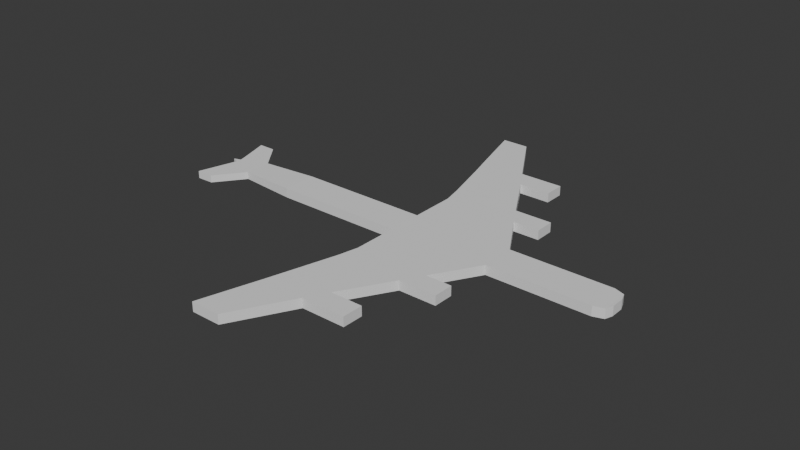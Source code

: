 # Source: PlaneSketchV2.blend  (saved by Blender 4.0.36; exported with 4.5.12 LTS)
import bpy
from mathutils import Matrix  # noqa: F401  (used for matrix-valued properties, if any)

bpy.ops.wm.read_factory_settings(use_empty=True)
scene = bpy.context.scene
scene.name = 'Scene'

# ---- collections
col_collection = bpy.data.collections.new('Collection'); scene.collection.children.link(col_collection)

# ---- world
world_world = bpy.data.worlds.new('World'); scene.world = world_world
world_world.use_nodes = True; world_world.node_tree.nodes.clear()
_N = world_world.node_tree.nodes; _L = world_world.node_tree.links
n0 = _N.new('ShaderNodeOutputWorld'); n0.name = 'World Output'; n0.location = (300, 300)
n1 = _N.new('ShaderNodeBackground'); n1.name = 'Background'; n1.location = (10, 300)
n1.inputs[0].default_value = (0.05088, 0.05088, 0.05088, 1.0)
_L.new(n1.outputs[0], n0.inputs[0])
n0.is_active_output = True
world_world.color = (0.05088, 0.05088, 0.05088)
world_world.use_sun_shadow = False
world_world.sun_shadow_jitter_overblur = 0.0

# ---- meshes
me_cube_001 = bpy.data.meshes.new('Cube.001')
me_cube_001.from_pydata([(-30.94, -3.703, -1.0), (-30.94, -3.703, 1.0), (-30.94, 3.634, -1.0), (-30.94, 3.634, 1.0), (39.38, -3.703, -1.0), (39.38, -3.703, 1.0), (39.38, 3.634, -1.0), (39.38, 3.634, 1.0), (41.52, 2.924, 0.9756), (41.52, 2.924, -1.01), (41.52, -2.992, -1.01), (41.52, -2.992, 0.9756), (42.08, 1.359, 0.9893), (42.08, 1.359, -0.9893), (42.08, -1.427, -0.9893), (42.08, -1.427, 0.9893), (-42.99, 2.821, -0.7782), (-42.99, -2.889, -0.7782), (-42.99, -2.889, 0.7782), (-42.99, 2.821, 0.7782), (-49.37, 2.821, -0.7782), (-48.62, 0.02736, -0.7782), (-48.62, 0.02736, 0.7782), (-49.37, 2.821, 0.7782), (-47.49, 8.752, 0.7782), (-47.49, 8.752, -0.7782), (-51.15, 8.752, 0.7782), (-51.15, 8.752, -0.7782), (-47.58, -8.937, -0.7782), (-47.58, -8.937, 0.7782), (-51.15, -9.031, -0.7782), (-51.15, -9.031, 0.7782), (4.223, 3.634, -1.0), (4.223, 3.634, 1.0), (4.223, -3.703, -1.0), (4.223, -3.703, 1.0), (-13.13, 3.634, -1.0), (-13.13, -3.703, 1.0), (-13.13, 3.634, 1.0), (-13.13, -3.703, -1.0), (-4.341, 3.634, 1.0), (-4.341, -3.703, -1.0), (-4.341, 3.634, -1.0), (-4.341, -3.703, 1.0), (-0.1719, 3.634, 1.0), (-0.1719, -3.703, -1.0), (-0.1719, 3.634, -1.0), (-0.1719, -3.703, 1.0), (-2.372, 3.634, -1.0), (-2.372, -3.703, 1.0), (-2.372, 3.634, 1.0), (-2.372, -3.703, -1.0), (-3.357, 3.634, -1.0), (-3.357, -3.703, 1.0), (-3.357, 3.634, 1.0), (-3.357, -3.703, -1.0), (21.8, 3.634, 1.0), (21.8, -3.703, -1.0), (21.8, 3.634, -1.0), (21.8, -3.703, 1.0), (13.01, 3.634, -1.0), (13.01, -3.703, 1.0), (13.01, 3.634, 1.0), (13.01, -3.703, -1.0), (17.41, 3.634, 1.0), (17.41, -3.703, -1.0), (17.41, 3.634, -1.0), (17.41, -3.703, 1.0), (19.61, 3.634, 1.0), (19.61, -3.703, -1.0), (19.61, 3.634, -1.0), (19.61, -3.703, 1.0), (18.51, 3.634, -1.0), (18.51, -3.703, 1.0), (18.51, 3.634, 1.0), (18.51, -3.703, -1.0), (17.96, 3.634, -1.0), (17.96, -3.703, 1.0), (17.96, 3.634, 1.0), (17.96, -3.703, -1.0), (8.451, 13.17, -1.0), (4.223, 13.17, -1.0), (-0.1719, 13.17, 1.0), (4.223, 13.17, 1.0), (-2.372, 13.17, 1.0), (-0.1719, 13.17, -1.0), (-2.372, 13.17, -1.0), (-3.357, 13.17, 1.0), (-3.357, 13.17, -1.0), (9.316, 13.17, -1.0), (8.451, 13.17, 1.0), (9.316, 13.17, 1.0), (12.25, 13.17, -1.0), (12.25, 13.17, 1.0), (8.451, 17.32, -1.0), (4.223, 17.32, -1.0), (-0.1719, 17.32, 1.0), (4.223, 17.32, 1.0), (-2.372, 17.32, 1.0), (-0.1719, 17.32, -1.0), (-2.372, 17.32, -1.0), (-4.269, 17.32, 1.0), (-4.269, 17.32, -1.0), (9.316, 17.32, -1.0), (8.451, 17.32, 1.0), (9.316, 17.32, 1.0), (9.865, 17.32, -1.0), (9.865, 17.32, 1.0), (-0.4952, 27.8, -1.0), (-1.36, 27.8, -1.0), (-2.388, 27.8, 1.0), (-1.36, 27.8, 1.0), (-4.588, 27.8, 1.0), (-2.388, 27.8, -1.0), (-4.588, 27.8, -1.0), (-7.072, 27.8, 1.0), (-7.072, 27.8, -1.0), (0.7217, 27.8, -1.0), (-0.4952, 27.8, 1.0), (0.7217, 27.8, 1.0), (3.834, 27.8, -1.0), (3.834, 27.8, 1.0), (-0.4952, 32.1, -1.0), (-1.36, 32.1, -1.0), (-2.388, 32.1, 1.0), (-1.36, 32.1, 1.0), (-4.588, 32.1, 1.0), (-2.388, 32.1, -1.0), (-4.588, 32.1, -1.0), (-8.31, 32.1, 1.0), (-8.31, 32.1, -1.0), (0.7217, 32.1, -1.0), (-0.4952, 32.1, 1.0), (0.7217, 32.1, 1.0), (1.271, 32.1, -1.0), (1.271, 32.1, 1.0), (-7.676, 44.53, -1.0), (-8.608, 44.53, -1.0), (-9.1, 44.53, 1.0), (-8.608, 44.53, 1.0), (-10.78, 44.53, 1.0), (-9.1, 44.53, -1.0), (-10.78, 44.53, -1.0), (-11.76, 44.53, 1.0), (-11.76, 44.53, -1.0), (-6.633, 44.53, -1.0), (-7.676, 44.53, 1.0), (-6.633, 44.53, 1.0), (-6.083, 44.53, -1.0), (-6.083, 44.53, 1.0), (-0.1719, -13.24, -1.0), (4.223, -13.24, -1.0), (4.867, -13.24, 1.0), (4.223, -13.24, 1.0), (-2.372, -13.24, -1.0), (-0.1719, -13.24, 1.0), (-2.372, -13.24, 1.0), (-3.357, -13.24, -1.0), (-3.357, -13.24, 1.0), (9.261, -13.24, 1.0), (4.867, -13.24, -1.0), (9.261, -13.24, -1.0), (12.3, -13.24, 1.0), (12.3, -13.24, -1.0), (-0.1719, -17.47, -1.0), (4.223, -17.47, -1.0), (4.867, -17.47, 1.0), (4.223, -17.47, 1.0), (-2.372, -17.47, -1.0), (-0.1719, -17.47, 1.0), (-2.372, -17.47, 1.0), (-4.262, -17.47, -1.0), (-4.262, -17.47, 1.0), (9.261, -17.47, 1.0), (4.867, -17.47, -1.0), (9.261, -17.47, -1.0), (9.811, -17.47, 1.0), (9.811, -17.47, -1.0), (-4.688, -27.79, -1.0), (-3.915, -27.79, -1.0), (-2.523, -27.79, 1.0), (-3.915, -27.79, 1.0), (-6.107, -27.79, -1.0), (-4.688, -27.79, 1.0), (-6.107, -27.79, 1.0), (-7.091, -27.79, -1.0), (-7.091, -27.79, 1.0), (0.6636, -27.79, 1.0), (-2.523, -27.79, -1.0), (0.6636, -27.79, -1.0), (3.702, -27.79, 1.0), (3.702, -27.79, -1.0), (-5.896, -32.17, -1.0), (-5.123, -32.17, -1.0), (-3.731, -32.17, 1.0), (-5.123, -32.17, 1.0), (-7.314, -32.17, -1.0), (-5.896, -32.17, 1.0), (-7.314, -32.17, 1.0), (-8.299, -32.17, -1.0), (-8.299, -32.17, 1.0), (0.6636, -32.17, 1.0), (-3.731, -32.17, -1.0), (0.6636, -32.17, -1.0), (1.213, -32.17, 1.0), (1.213, -32.17, -1.0), (-10.49, -44.6, -1.0), (-9.568, -44.6, -1.0), (-8.813, -44.6, 1.0), (-9.568, -44.6, 1.0), (-10.9, -44.6, -1.0), (-10.49, -44.6, 1.0), (-10.9, -44.6, 1.0), (-11.88, -44.6, -1.0), (-11.88, -44.6, 1.0), (-6.218, -44.6, 1.0), (-8.813, -44.6, -1.0), (-6.218, -44.6, -1.0), (-5.668, -44.6, 1.0), (-5.668, -44.6, -1.0), (10.45, -27.79, -1.0), (10.4, -32.17, -1.0), (10.45, -27.79, 1.0), (10.4, -32.17, 1.0), (17.73, -13.24, 1.0), (17.73, -13.24, -1.0), (17.69, -17.47, 1.0), (17.69, -17.47, -1.0), (10.48, 32.1, -1.0), (10.45, 27.8, -1.0), (10.45, 27.8, 1.0), (10.48, 32.1, 1.0), (17.79, 13.17, 1.0), (17.79, 13.17, -1.0), (17.79, 17.32, 1.0), (17.79, 17.32, -1.0), (-50.17, -0.0694, -0.7805), (-50.17, -0.0694, 0.7805), (-50.17, 0.1033, -0.7805), (-50.17, 0.1033, 0.7805), (-48.1, -0.7805, -0.7805), (-48.1, -0.7805, 0.7805), (-48.1, 0.7805, -0.7805), (-48.1, 0.7805, 0.7805)], [], [(3, 2, 16, 19), (58, 56, 7, 6), (7, 5, 11, 8), (39, 37, 1, 0), (58, 6, 4, 57), (38, 3, 1, 37), (8, 11, 15, 12), (6, 7, 8, 9), (5, 4, 10, 11), (4, 6, 9, 10), (13, 12, 15, 14), (9, 8, 12, 13), (11, 10, 14, 15), (10, 9, 13, 14), (18, 19, 23, 22), (0, 1, 18, 17), (1, 3, 19, 18), (2, 0, 17, 16), (21, 22, 23, 20), (16, 17, 21, 20), (16, 20, 27, 25), (18, 22, 31, 29), (24, 25, 27, 26), (20, 23, 26, 27), (19, 16, 25, 24), (23, 19, 24, 26), (28, 29, 31, 30), (22, 21, 30, 31), (21, 17, 28, 30), (17, 18, 29, 28), (62, 33, 35, 61), (46, 32, 34, 45), (63, 65, 161, 160), (76, 66, 89, 92), (2, 3, 38, 36), (2, 36, 39, 0), (40, 38, 37, 43), (41, 43, 37, 39), (55, 53, 43, 41), (54, 40, 43, 53), (36, 38, 40, 42), (36, 42, 41, 39), (33, 44, 47, 35), (55, 51, 154, 157), (33, 62, 90, 83), (48, 46, 45, 51), (52, 48, 51, 55), (62, 64, 91, 90), (44, 50, 49, 47), (67, 61, 152, 159), (42, 40, 54, 52), (42, 52, 55, 41), (50, 54, 53, 49), (79, 77, 162, 163), (4, 5, 59, 57), (7, 56, 59, 5), (70, 58, 57, 69), (70, 68, 56, 58), (54, 50, 84, 87), (32, 60, 63, 34), (35, 47, 155, 153), (64, 62, 61, 67), (78, 64, 67, 77), (49, 53, 158, 156), (66, 60, 80, 89), (60, 66, 65, 63), (57, 59, 71, 69), (56, 68, 71, 59), (72, 74, 68, 70), (72, 70, 69, 75), (76, 72, 75, 79), (76, 78, 74, 72), (69, 71, 73, 75), (68, 74, 73, 71), (32, 46, 85, 81), (66, 76, 79, 65), (75, 73, 77, 79), (74, 78, 77, 73), (80, 81, 95, 94), (87, 84, 98, 101), (90, 91, 105, 104), (85, 86, 100, 99), (83, 90, 104, 97), (81, 85, 99, 95), (52, 54, 87, 88), (60, 32, 81, 80), (44, 33, 83, 82), (64, 78, 93, 91), (50, 44, 82, 84), (46, 48, 86, 85), (48, 52, 88, 86), (78, 76, 92, 93), (96, 97, 111, 110), (106, 103, 117, 120), (94, 95, 109, 108), (101, 98, 112, 115), (104, 105, 119, 118), (99, 100, 114, 113), (92, 89, 103, 106), (82, 83, 97, 96), (86, 88, 102, 100), (91, 93, 107, 105), (88, 87, 101, 102), (84, 82, 96, 98), (92, 106, 235, 233), (89, 80, 94, 103), (116, 115, 129, 130), (119, 121, 135, 133), (114, 116, 130, 128), (110, 111, 125, 124), (120, 117, 131, 134), (108, 109, 123, 122), (100, 102, 116, 114), (105, 107, 121, 119), (102, 101, 115, 116), (98, 96, 110, 112), (107, 106, 120, 121), (103, 94, 108, 117), (95, 99, 113, 109), (97, 104, 118, 111), (131, 122, 136, 145), (135, 134, 148, 149), (126, 124, 138, 140), (130, 129, 143, 144), (133, 135, 149, 147), (128, 130, 144, 142), (112, 110, 124, 126), (121, 120, 229, 230), (117, 108, 122, 131), (109, 113, 127, 123), (111, 118, 132, 125), (113, 114, 128, 127), (118, 119, 133, 132), (115, 112, 126, 129), (141, 138, 139, 137), (142, 140, 138, 141), (144, 143, 140, 142), (137, 139, 146, 136), (136, 146, 147, 145), (145, 147, 149, 148), (123, 127, 141, 137), (125, 132, 146, 139), (127, 128, 142, 141), (132, 133, 147, 146), (129, 126, 140, 143), (122, 123, 137, 136), (134, 131, 145, 148), (124, 125, 139, 138), (162, 159, 173, 176), (150, 151, 165, 164), (157, 154, 168, 171), (160, 161, 175, 174), (155, 156, 170, 169), (151, 160, 174, 165), (34, 63, 160, 151), (77, 67, 159, 162), (45, 34, 151, 150), (65, 79, 163, 161), (53, 55, 157, 158), (51, 45, 150, 154), (61, 35, 153, 152), (47, 49, 156, 155), (170, 172, 186, 184), (166, 167, 181, 180), (176, 173, 187, 190), (164, 165, 179, 178), (171, 168, 182, 185), (174, 175, 189, 188), (152, 153, 167, 166), (156, 158, 172, 170), (161, 163, 177, 175), (158, 157, 171, 172), (154, 150, 164, 168), (176, 177, 227, 226), (159, 152, 166, 173), (153, 155, 169, 167), (191, 190, 222, 220), (182, 178, 192, 196), (186, 185, 199, 200), (189, 191, 205, 203), (184, 186, 200, 198), (180, 181, 195, 194), (175, 177, 191, 189), (172, 171, 185, 186), (168, 164, 178, 182), (177, 176, 190, 191), (173, 166, 180, 187), (167, 169, 183, 181), (165, 174, 188, 179), (169, 170, 184, 183), (195, 197, 211, 209), (201, 194, 208, 215), (205, 204, 218, 219), (196, 192, 206, 210), (200, 199, 213, 214), (203, 205, 219, 217), (187, 180, 194, 201), (181, 183, 197, 195), (179, 188, 202, 193), (183, 184, 198, 197), (188, 189, 203, 202), (185, 182, 196, 199), (178, 179, 193, 192), (190, 187, 201, 204), (216, 208, 209, 207), (207, 209, 211, 206), (206, 211, 212, 210), (210, 212, 214, 213), (217, 215, 208, 216), (219, 218, 215, 217), (193, 202, 216, 207), (197, 198, 212, 211), (202, 203, 217, 216), (199, 196, 210, 213), (192, 193, 207, 206), (204, 201, 215, 218), (194, 195, 209, 208), (198, 200, 214, 212), (220, 222, 223, 221), (190, 204, 223, 222), (205, 191, 220, 221), (204, 205, 221, 223), (225, 224, 226, 227), (177, 163, 225, 227), (163, 162, 224, 225), (162, 176, 226, 224), (230, 229, 228, 231), (120, 134, 228, 229), (135, 121, 230, 231), (134, 135, 231, 228), (232, 233, 235, 234), (106, 107, 234, 235), (107, 93, 232, 234), (93, 92, 233, 232), (236, 237, 239, 238), (238, 239, 243, 242), (242, 243, 241, 240), (240, 241, 237, 236), (238, 242, 240, 236), (243, 239, 237, 241)])
_uv = me_cube_001.uv_layers.new(name='UVMap')
_uv.uv.foreach_set('vector', [0.625, 0.25, 0.375, 0.25, 0.375, 0.25, 0.625, 0.25, 0.375, 0.4375, 0.625, 0.4375, 0.625, 0.5, 0.375, 0.5, 0.625, 0.5, 0.625, 0.75, 0.625, 0.75, 0.625, 0.5, 0.375, 0.9367, 0.625, 0.9367, 0.625, 1.0, 0.375, 1.0, 0.3125, 0.5, 0.375, 0.5, 0.375, 0.75, 0.3125, 0.75, 0.8117, 0.5, 0.875, 0.5, 0.875, 0.75, 0.8117, 0.75, 0.625, 0.5, 0.625, 0.75, 0.625, 0.75, 0.625, 0.5, 0.375, 0.5, 0.625, 0.5, 0.625, 0.5, 0.375, 0.5, 0.625, 0.75, 0.375, 0.75, 0.375, 0.75, 0.625, 0.75, 0.375, 0.75, 0.375, 0.5, 0.375, 0.5, 0.375, 0.75, 0.375, 0.5, 0.625, 0.5, 0.625, 0.75, 0.375, 0.75, 0.375, 0.5, 0.625, 0.5, 0.625, 0.5, 0.375, 0.5, 0.625, 0.75, 0.375, 0.75, 0.375, 0.75, 0.625, 0.75, 0.375, 0.75, 0.375, 0.5, 0.375, 0.5, 0.375, 0.75, 0.875, 0.75, 0.875, 0.5, 0.875, 0.5, 0.875, 0.75, 0.375, 1.0, 0.625, 1.0, 0.625, 1.0, 0.375, 1.0, 0.875, 0.75, 0.875, 0.5, 0.875, 0.5, 0.875, 0.75, 0.125, 0.5, 0.125, 0.75, 0.125, 0.75, 0.125, 0.5, 0.375, 0.0, 0.625, 0.0, 0.625, 0.25, 0.375, 0.25, 0.125, 0.5, 0.125, 0.75, 0.125, 0.75, 0.125, 0.5, 0.125, 0.5, 0.125, 0.5, 0.125, 0.5, 0.125, 0.5, 0.875, 0.75, 0.875, 0.75, 0.875, 0.75, 0.875, 0.75, 0.625, 0.25, 0.375, 0.25, 0.375, 0.25, 0.625, 0.25, 0.375, 0.25, 0.625, 0.25, 0.625, 0.25, 0.375, 0.25, 0.625, 0.25, 0.375, 0.25, 0.375, 0.25, 0.625, 0.25, 0.875, 0.5, 0.875, 0.5, 0.875, 0.5, 0.875, 0.5, 0.375, 1.0, 0.625, 1.0, 0.625, 1.0, 0.375, 1.0, 0.625, 0.0, 0.375, 0.0, 0.375, 0.0, 0.625, 0.0, 0.125, 0.75, 0.125, 0.75, 0.125, 0.75, 0.125, 0.75, 0.375, 1.0, 0.625, 1.0, 0.625, 1.0, 0.375, 1.0, 0.7188, 0.5, 0.75, 0.5, 0.75, 0.75, 0.7188, 0.75, 0.2344, 0.5, 0.25, 0.5, 0.25, 0.75, 0.2344, 0.75, 0.2812, 0.75, 0.2969, 0.75, 0.2969, 0.75, 0.2812, 0.75, 0.2988, 0.5, 0.2969, 0.5, 0.2969, 0.5, 0.2988, 0.5, 0.375, 0.25, 0.625, 0.25, 0.625, 0.3133, 0.375, 0.3133, 0.125, 0.5, 0.1883, 0.5, 0.1883, 0.75, 0.125, 0.75, 0.7804, 0.5, 0.8117, 0.5, 0.8117, 0.75, 0.7804, 0.75, 0.375, 0.9054, 0.625, 0.9054, 0.625, 0.9367, 0.375, 0.9367, 0.375, 0.9019, 0.625, 0.9019, 0.625, 0.9054, 0.375, 0.9054, 0.7769, 0.5, 0.7804, 0.5, 0.7804, 0.75, 0.7769, 0.75, 0.375, 0.3133, 0.625, 0.3133, 0.625, 0.3446, 0.375, 0.3446, 0.1883, 0.5, 0.2196, 0.5, 0.2196, 0.75, 0.1883, 0.75, 0.75, 0.5, 0.7656, 0.5, 0.7656, 0.75, 0.75, 0.75, 0.2231, 0.75, 0.2266, 0.75, 0.2266, 0.75, 0.2231, 0.75, 0.75, 0.5, 0.7188, 0.5, 0.7188, 0.5, 0.75, 0.5, 0.2266, 0.5, 0.2344, 0.5, 0.2344, 0.75, 0.2266, 0.75, 0.2231, 0.5, 0.2266, 0.5, 0.2266, 0.75, 0.2231, 0.75, 0.7188, 0.5, 0.7031, 0.5, 0.7031, 0.5, 0.7188, 0.5, 0.7656, 0.5, 0.7734, 0.5, 0.7734, 0.75, 0.7656, 0.75, 0.7031, 0.75, 0.7188, 0.75, 0.7188, 0.75, 0.7031, 0.75, 0.375, 0.3446, 0.625, 0.3446, 0.625, 0.3481, 0.375, 0.3481, 0.2196, 0.5, 0.2231, 0.5, 0.2231, 0.75, 0.2196, 0.75, 0.7734, 0.5, 0.7769, 0.5, 0.7769, 0.75, 0.7734, 0.75, 0.375, 0.8262, 0.625, 0.8262, 0.625, 0.8262, 0.375, 0.8262, 0.375, 0.75, 0.625, 0.75, 0.625, 0.8125, 0.375, 0.8125, 0.625, 0.5, 0.6875, 0.5, 0.6875, 0.75, 0.625, 0.75, 0.3047, 0.5, 0.3125, 0.5, 0.3125, 0.75, 0.3047, 0.75, 0.375, 0.4297, 0.625, 0.4297, 0.625, 0.4375, 0.375, 0.4375, 0.7769, 0.5, 0.7734, 0.5, 0.7734, 0.5, 0.7769, 0.5, 0.25, 0.5, 0.2812, 0.5, 0.2812, 0.75, 0.25, 0.75, 0.75, 0.75, 0.7656, 0.75, 0.7656, 0.75, 0.75, 0.75, 0.7031, 0.5, 0.7188, 0.5, 0.7188, 0.75, 0.7031, 0.75, 0.7012, 0.5, 0.7031, 0.5, 0.7031, 0.75, 0.7012, 0.75, 0.7734, 0.75, 0.7769, 0.75, 0.7769, 0.75, 0.7734, 0.75, 0.2969, 0.5, 0.2812, 0.5, 0.2812, 0.5, 0.2969, 0.5, 0.2812, 0.5, 0.2969, 0.5, 0.2969, 0.75, 0.2812, 0.75, 0.375, 0.8125, 0.625, 0.8125, 0.625, 0.8203, 0.375, 0.8203, 0.6875, 0.5, 0.6953, 0.5, 0.6953, 0.75, 0.6875, 0.75, 0.375, 0.4258, 0.625, 0.4258, 0.625, 0.4297, 0.375, 0.4297, 0.3008, 0.5, 0.3047, 0.5, 0.3047, 0.75, 0.3008, 0.75, 0.2988, 0.5, 0.3008, 0.5, 0.3008, 0.75, 0.2988, 0.75, 0.375, 0.4238, 0.625, 0.4238, 0.625, 0.4258, 0.375, 0.4258, 0.375, 0.8203, 0.625, 0.8203, 0.625, 0.8242, 0.375, 0.8242, 0.6953, 0.5, 0.6992, 0.5, 0.6992, 0.75, 0.6953, 0.75, 0.25, 0.5, 0.2344, 0.5, 0.2344, 0.5, 0.25, 0.5, 0.2969, 0.5, 0.2988, 0.5, 0.2988, 0.75, 0.2969, 0.75, 0.375, 0.8242, 0.625, 0.8242, 0.625, 0.8262, 0.375, 0.8262, 0.6992, 0.5, 0.7012, 0.5, 0.7012, 0.75, 0.6992, 0.75, 0.2812, 0.5, 0.25, 0.5, 0.25, 0.5, 0.2812, 0.5, 0.7769, 0.5, 0.7734, 0.5, 0.7734, 0.5, 0.7769, 0.5, 0.7188, 0.5, 0.7031, 0.5, 0.7031, 0.5, 0.7188, 0.5, 0.2344, 0.5, 0.2266, 0.5, 0.2266, 0.5, 0.2344, 0.5, 0.75, 0.5, 0.7188, 0.5, 0.7188, 0.5, 0.75, 0.5, 0.25, 0.5, 0.2344, 0.5, 0.2344, 0.5, 0.25, 0.5, 0.375, 0.3481, 0.625, 0.3481, 0.625, 0.3481, 0.375, 0.3481, 0.2812, 0.5, 0.25, 0.5, 0.25, 0.5, 0.2812, 0.5, 0.7656, 0.5, 0.75, 0.5, 0.75, 0.5, 0.7656, 0.5, 0.7031, 0.5, 0.7012, 0.5, 0.7012, 0.5, 0.7031, 0.5, 0.7734, 0.5, 0.7656, 0.5, 0.7656, 0.5, 0.7734, 0.5, 0.2344, 0.5, 0.2266, 0.5, 0.2266, 0.5, 0.2344, 0.5, 0.2266, 0.5, 0.2231, 0.5, 0.2231, 0.5, 0.2266, 0.5, 0.625, 0.4238, 0.375, 0.4238, 0.375, 0.4238, 0.625, 0.4238, 0.7656, 0.5, 0.75, 0.5, 0.75, 0.5, 0.7656, 0.5, 0.2988, 0.5, 0.2969, 0.5, 0.2969, 0.5, 0.2988, 0.5, 0.2812, 0.5, 0.25, 0.5, 0.25, 0.5, 0.2812, 0.5, 0.7769, 0.5, 0.7734, 0.5, 0.7734, 0.5, 0.7769, 0.5, 0.7188, 0.5, 0.7031, 0.5, 0.7031, 0.5, 0.7188, 0.5, 0.2344, 0.5, 0.2266, 0.5, 0.2266, 0.5, 0.2344, 0.5, 0.2988, 0.5, 0.2969, 0.5, 0.2969, 0.5, 0.2988, 0.5, 0.7656, 0.5, 0.75, 0.5, 0.75, 0.5, 0.7656, 0.5, 0.2266, 0.5, 0.2231, 0.5, 0.2231, 0.5, 0.2266, 0.5, 0.7031, 0.5, 0.7012, 0.5, 0.7012, 0.5, 0.7031, 0.5, 0.375, 0.3481, 0.625, 0.3481, 0.625, 0.3481, 0.375, 0.3481, 0.7734, 0.5, 0.7656, 0.5, 0.7656, 0.5, 0.7734, 0.5, 0.2988, 0.5, 0.2988, 0.5, 0.2988, 0.5, 0.2988, 0.5, 0.2969, 0.5, 0.2812, 0.5, 0.2812, 0.5, 0.2969, 0.5, 0.375, 0.3481, 0.625, 0.3481, 0.625, 0.3481, 0.375, 0.3481, 0.7031, 0.5, 0.7012, 0.5, 0.7012, 0.5, 0.7031, 0.5, 0.2266, 0.5, 0.2231, 0.5, 0.2231, 0.5, 0.2266, 0.5, 0.7656, 0.5, 0.75, 0.5, 0.75, 0.5, 0.7656, 0.5, 0.2988, 0.5, 0.2969, 0.5, 0.2969, 0.5, 0.2988, 0.5, 0.2812, 0.5, 0.25, 0.5, 0.25, 0.5, 0.2812, 0.5, 0.2266, 0.5, 0.2231, 0.5, 0.2231, 0.5, 0.2266, 0.5, 0.7031, 0.5, 0.7012, 0.5, 0.7012, 0.5, 0.7031, 0.5, 0.375, 0.3481, 0.625, 0.3481, 0.625, 0.3481, 0.375, 0.3481, 0.7734, 0.5, 0.7656, 0.5, 0.7656, 0.5, 0.7734, 0.5, 0.625, 0.4238, 0.375, 0.4238, 0.375, 0.4238, 0.625, 0.4238, 0.2969, 0.5, 0.2812, 0.5, 0.2812, 0.5, 0.2969, 0.5, 0.25, 0.5, 0.2344, 0.5, 0.2344, 0.5, 0.25, 0.5, 0.75, 0.5, 0.7188, 0.5, 0.7188, 0.5, 0.75, 0.5, 0.2969, 0.5, 0.2812, 0.5, 0.2812, 0.5, 0.2969, 0.5, 0.625, 0.4238, 0.375, 0.4238, 0.375, 0.4238, 0.625, 0.4238, 0.7734, 0.5, 0.7656, 0.5, 0.7656, 0.5, 0.7734, 0.5, 0.375, 0.3481, 0.625, 0.3481, 0.625, 0.3481, 0.375, 0.3481, 0.7031, 0.5, 0.7012, 0.5, 0.7012, 0.5, 0.7031, 0.5, 0.2266, 0.5, 0.2231, 0.5, 0.2231, 0.5, 0.2266, 0.5, 0.7734, 0.5, 0.7656, 0.5, 0.7656, 0.5, 0.7734, 0.5, 0.625, 0.4238, 0.375, 0.4238, 0.375, 0.4238, 0.625, 0.4238, 0.2969, 0.5, 0.2812, 0.5, 0.2812, 0.5, 0.2969, 0.5, 0.25, 0.5, 0.2344, 0.5, 0.2344, 0.5, 0.25, 0.5, 0.75, 0.5, 0.7188, 0.5, 0.7188, 0.5, 0.75, 0.5, 0.2344, 0.5, 0.2266, 0.5, 0.2266, 0.5, 0.2344, 0.5, 0.7188, 0.5, 0.7031, 0.5, 0.7031, 0.5, 0.7188, 0.5, 0.7769, 0.5, 0.7734, 0.5, 0.7734, 0.5, 0.7769, 0.5, 0.375, 0.3594, 0.625, 0.3594, 0.625, 0.375, 0.375, 0.375, 0.375, 0.3516, 0.625, 0.3516, 0.625, 0.3594, 0.375, 0.3594, 0.375, 0.3481, 0.625, 0.3481, 0.625, 0.3516, 0.375, 0.3516, 0.375, 0.375, 0.625, 0.375, 0.625, 0.4062, 0.375, 0.4062, 0.375, 0.4062, 0.625, 0.4062, 0.625, 0.4219, 0.375, 0.4219, 0.375, 0.4219, 0.625, 0.4219, 0.625, 0.4238, 0.375, 0.4238, 0.25, 0.5, 0.2344, 0.5, 0.2344, 0.5, 0.25, 0.5, 0.75, 0.5, 0.7188, 0.5, 0.7188, 0.5, 0.75, 0.5, 0.2344, 0.5, 0.2266, 0.5, 0.2266, 0.5, 0.2344, 0.5, 0.7188, 0.5, 0.7031, 0.5, 0.7031, 0.5, 0.7188, 0.5, 0.7769, 0.5, 0.7734, 0.5, 0.7734, 0.5, 0.7769, 0.5, 0.2812, 0.5, 0.25, 0.5, 0.25, 0.5, 0.2812, 0.5, 0.2988, 0.5, 0.2969, 0.5, 0.2969, 0.5, 0.2988, 0.5, 0.7656, 0.5, 0.75, 0.5, 0.75, 0.5, 0.7656, 0.5, 0.7012, 0.75, 0.7031, 0.75, 0.7031, 0.75, 0.7012, 0.75, 0.2344, 0.75, 0.25, 0.75, 0.25, 0.75, 0.2344, 0.75, 0.2231, 0.75, 0.2266, 0.75, 0.2266, 0.75, 0.2231, 0.75, 0.2812, 0.75, 0.2969, 0.75, 0.2969, 0.75, 0.2812, 0.75, 0.7656, 0.75, 0.7734, 0.75, 0.7734, 0.75, 0.7656, 0.75, 0.25, 0.75, 0.2812, 0.75, 0.2812, 0.75, 0.25, 0.75, 0.25, 0.75, 0.2812, 0.75, 0.2812, 0.75, 0.25, 0.75, 0.7012, 0.75, 0.7031, 0.75, 0.7031, 0.75, 0.7012, 0.75, 0.2344, 0.75, 0.25, 0.75, 0.25, 0.75, 0.2344, 0.75, 0.2969, 0.75, 0.2988, 0.75, 0.2988, 0.75, 0.2969, 0.75, 0.625, 0.9019, 0.375, 0.9019, 0.375, 0.9019, 0.625, 0.9019, 0.2266, 0.75, 0.2344, 0.75, 0.2344, 0.75, 0.2266, 0.75, 0.7188, 0.75, 0.75, 0.75, 0.75, 0.75, 0.7188, 0.75, 0.7656, 0.75, 0.7734, 0.75, 0.7734, 0.75, 0.7656, 0.75, 0.7734, 0.75, 0.7769, 0.75, 0.7769, 0.75, 0.7734, 0.75, 0.7188, 0.75, 0.75, 0.75, 0.75, 0.75, 0.7188, 0.75, 0.7012, 0.75, 0.7031, 0.75, 0.7031, 0.75, 0.7012, 0.75, 0.2344, 0.75, 0.25, 0.75, 0.25, 0.75, 0.2344, 0.75, 0.2231, 0.75, 0.2266, 0.75, 0.2266, 0.75, 0.2231, 0.75, 0.2812, 0.75, 0.2969, 0.75, 0.2969, 0.75, 0.2812, 0.75, 0.7188, 0.75, 0.75, 0.75, 0.75, 0.75, 0.7188, 0.75, 0.7734, 0.75, 0.7769, 0.75, 0.7769, 0.75, 0.7734, 0.75, 0.2969, 0.75, 0.2988, 0.75, 0.2988, 0.75, 0.2969, 0.75, 0.625, 0.9019, 0.375, 0.9019, 0.375, 0.9019, 0.625, 0.9019, 0.2266, 0.75, 0.2344, 0.75, 0.2344, 0.75, 0.2266, 0.75, 0.625, 0.8262, 0.375, 0.8262, 0.375, 0.8262, 0.625, 0.8262, 0.7031, 0.75, 0.7188, 0.75, 0.7188, 0.75, 0.7031, 0.75, 0.75, 0.75, 0.7656, 0.75, 0.7656, 0.75, 0.75, 0.75, 0.375, 0.8262, 0.625, 0.8262, 0.625, 0.8262, 0.375, 0.8262, 0.2266, 0.75, 0.2344, 0.75, 0.2344, 0.75, 0.2266, 0.75, 0.625, 0.9019, 0.375, 0.9019, 0.375, 0.9019, 0.625, 0.9019, 0.2969, 0.75, 0.2988, 0.75, 0.2988, 0.75, 0.2969, 0.75, 0.7734, 0.75, 0.7769, 0.75, 0.7769, 0.75, 0.7734, 0.75, 0.7188, 0.75, 0.75, 0.75, 0.75, 0.75, 0.7188, 0.75, 0.2969, 0.75, 0.2988, 0.75, 0.2988, 0.75, 0.2969, 0.75, 0.625, 0.9019, 0.375, 0.9019, 0.375, 0.9019, 0.625, 0.9019, 0.2266, 0.75, 0.2344, 0.75, 0.2344, 0.75, 0.2266, 0.75, 0.375, 0.8262, 0.625, 0.8262, 0.625, 0.8262, 0.375, 0.8262, 0.7031, 0.75, 0.7188, 0.75, 0.7188, 0.75, 0.7031, 0.75, 0.75, 0.75, 0.7656, 0.75, 0.7656, 0.75, 0.75, 0.75, 0.25, 0.75, 0.2812, 0.75, 0.2812, 0.75, 0.25, 0.75, 0.7656, 0.75, 0.7734, 0.75, 0.7734, 0.75, 0.7656, 0.75, 0.75, 0.75, 0.7656, 0.75, 0.7656, 0.75, 0.75, 0.75, 0.7031, 0.75, 0.7188, 0.75, 0.7188, 0.75, 0.7031, 0.75, 0.375, 0.8262, 0.625, 0.8262, 0.625, 0.8262, 0.375, 0.8262, 0.2266, 0.75, 0.2344, 0.75, 0.2344, 0.75, 0.2266, 0.75, 0.625, 0.9019, 0.375, 0.9019, 0.375, 0.9019, 0.625, 0.9019, 0.2969, 0.75, 0.2988, 0.75, 0.2988, 0.75, 0.2969, 0.75, 0.7031, 0.75, 0.7188, 0.75, 0.7188, 0.75, 0.7031, 0.75, 0.75, 0.75, 0.7656, 0.75, 0.7656, 0.75, 0.75, 0.75, 0.25, 0.75, 0.2812, 0.75, 0.2812, 0.75, 0.25, 0.75, 0.7656, 0.75, 0.7734, 0.75, 0.7734, 0.75, 0.7656, 0.75, 0.2812, 0.75, 0.2969, 0.75, 0.2969, 0.75, 0.2812, 0.75, 0.2231, 0.75, 0.2266, 0.75, 0.2266, 0.75, 0.2231, 0.75, 0.2344, 0.75, 0.25, 0.75, 0.25, 0.75, 0.2344, 0.75, 0.7012, 0.75, 0.7031, 0.75, 0.7031, 0.75, 0.7012, 0.75, 0.375, 0.8438, 0.625, 0.8438, 0.625, 0.875, 0.375, 0.875, 0.375, 0.875, 0.625, 0.875, 0.625, 0.8906, 0.375, 0.8906, 0.375, 0.8906, 0.625, 0.8906, 0.625, 0.8984, 0.375, 0.8984, 0.375, 0.8984, 0.625, 0.8984, 0.625, 0.9019, 0.375, 0.9019, 0.375, 0.8281, 0.625, 0.8281, 0.625, 0.8438, 0.375, 0.8438, 0.375, 0.8262, 0.625, 0.8262, 0.625, 0.8281, 0.375, 0.8281, 0.25, 0.75, 0.2812, 0.75, 0.2812, 0.75, 0.25, 0.75, 0.7656, 0.75, 0.7734, 0.75, 0.7734, 0.75, 0.7656, 0.75, 0.2812, 0.75, 0.2969, 0.75, 0.2969, 0.75, 0.2812, 0.75, 0.2231, 0.75, 0.2266, 0.75, 0.2266, 0.75, 0.2231, 0.75, 0.2344, 0.75, 0.25, 0.75, 0.25, 0.75, 0.2344, 0.75, 0.7012, 0.75, 0.7031, 0.75, 0.7031, 0.75, 0.7012, 0.75, 0.7188, 0.75, 0.75, 0.75, 0.75, 0.75, 0.7188, 0.75, 0.7734, 0.75, 0.7769, 0.75, 0.7769, 0.75, 0.7734, 0.75, 0.375, 0.8262, 0.625, 0.8262, 0.625, 0.8262, 0.375, 0.8262, 0.7012, 0.75, 0.7012, 0.75, 0.7012, 0.75, 0.7012, 0.75, 0.2988, 0.75, 0.2988, 0.75, 0.2988, 0.75, 0.2988, 0.75, 0.625, 0.8262, 0.375, 0.8262, 0.375, 0.8262, 0.625, 0.8262, 0.375, 0.8262, 0.625, 0.8262, 0.625, 0.8262, 0.375, 0.8262, 0.2988, 0.75, 0.2988, 0.75, 0.2988, 0.75, 0.2988, 0.75, 0.375, 0.8262, 0.625, 0.8262, 0.625, 0.8262, 0.375, 0.8262, 0.7012, 0.75, 0.7012, 0.75, 0.7012, 0.75, 0.7012, 0.75, 0.625, 0.4238, 0.375, 0.4238, 0.375, 0.4238, 0.625, 0.4238, 0.2988, 0.5, 0.2988, 0.5, 0.2988, 0.5, 0.2988, 0.5, 0.7012, 0.5, 0.7012, 0.5, 0.7012, 0.5, 0.7012, 0.5, 0.375, 0.4238, 0.625, 0.4238, 0.625, 0.4238, 0.375, 0.4238, 0.625, 0.4238, 0.375, 0.4238, 0.375, 0.4238, 0.625, 0.4238, 0.375, 0.4238, 0.625, 0.4238, 0.625, 0.4238, 0.375, 0.4238, 0.7012, 0.5, 0.7012, 0.5, 0.7012, 0.5, 0.7012, 0.5, 0.625, 0.4238, 0.375, 0.4238, 0.375, 0.4238, 0.625, 0.4238, 0.375, 0.0, 0.625, 0.0, 0.625, 0.25, 0.375, 0.25, 0.375, 0.25, 0.625, 0.25, 0.625, 0.5, 0.375, 0.5, 0.375, 0.5, 0.625, 0.5, 0.625, 0.75, 0.375, 0.75, 0.375, 0.75, 0.625, 0.75, 0.625, 1.0, 0.375, 1.0, 0.125, 0.5, 0.375, 0.5, 0.375, 0.75, 0.125, 0.75, 0.625, 0.5, 0.875, 0.5, 0.875, 0.75, 0.625, 0.75])
me_cube_001.update()

# ---- objects
ob_cube = bpy.data.objects.new('Cube', me_cube_001)

# ---- transforms, parenting, visibility, modifiers, constraints
ob_cube.location = (0.0, 0.0, 0.0)

# ---- collection membership
col_collection.objects.link(ob_cube)

# ---- scene / render settings (as saved in the file)
scene.frame_start = 1; scene.frame_end = 250; scene.frame_set(1)
scene.render.engine = 'BLENDER_EEVEE_NEXT'
scene.cycles.sampling_pattern = 'TABULATED_SOBOL'
bpy.context.view_layer.update()

# ---- added for rendering (the .blend has no active camera and no usable light): camera, sun
cam_auto = bpy.data.cameras.new('AutoCamera')
cam_auto.lens = 50.0
cam_auto.sensor_width = 36.0
cam_auto.clip_end = 2094.73
ob_auto_camera = bpy.data.objects.new('AutoCamera', cam_auto)
scene.collection.objects.link(ob_auto_camera)
ob_auto_camera.location = (114.826, -143.264, 95.482)
ob_auto_camera.rotation_euler = (1.09748, -7.21219e-08, 0.694738)
scene.camera = ob_auto_camera
light_auto_sun = bpy.data.lights.new('AutoSun', 'SUN')
light_auto_sun.energy = 3.0
light_auto_sun.angle = 0.0523599
ob_auto_sun = bpy.data.objects.new('AutoSun', light_auto_sun)
scene.collection.objects.link(ob_auto_sun)
ob_auto_sun.rotation_euler = (0.872665, 0.174533, 0.523599)
bpy.context.view_layer.update()
